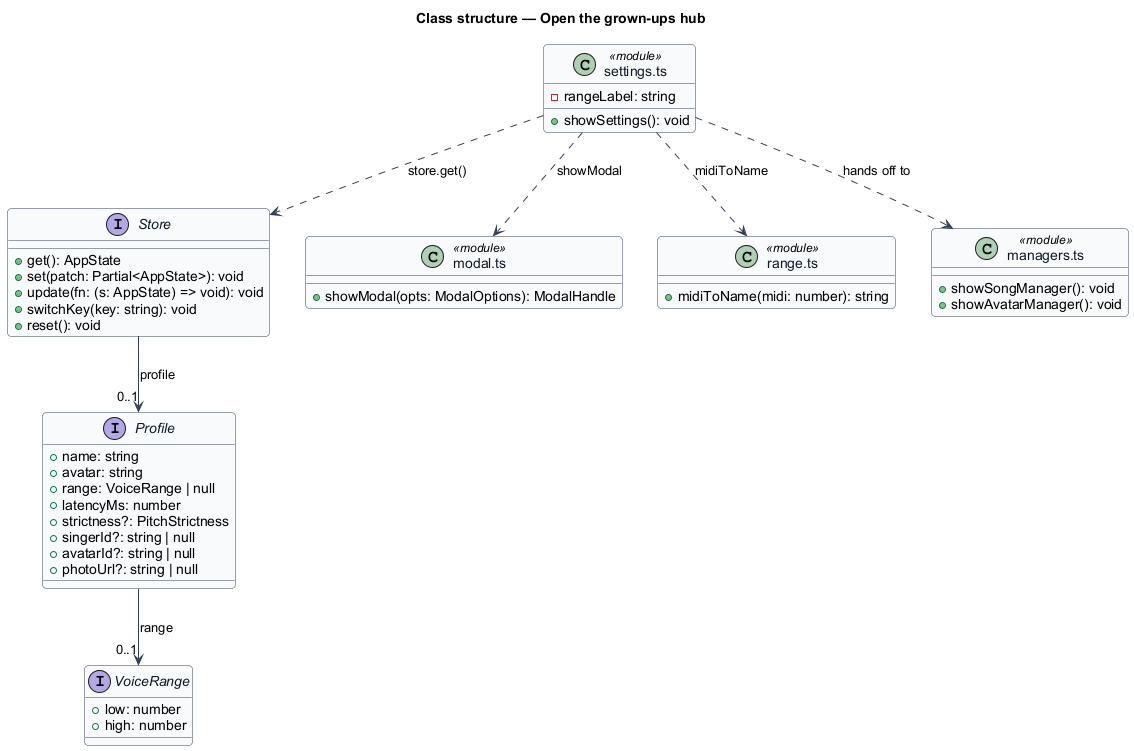

The diagram above was rendered by PlantUML. Its source (embedded in the PNG):
@startuml
' --- shared skin header ---
skinparam backgroundColor #FFFFFF
skinparam shadowing false
skinparam roundcorner 8
skinparam defaultFontName Arial
skinparam ArrowColor #344054
skinparam class {
  BorderColor #344054
  FontColor #101828
  BackgroundColor #F9FAFB
}
' --------------------------
title Class structure — Open the grown-ups hub

class "settings.ts" as SettingsMod <<module>> {
  +showSettings(): void
  -rangeLabel: string
}

interface Profile {
  +name: string
  +avatar: string
  +range: VoiceRange | null
  +latencyMs: number
  +strictness?: PitchStrictness
  +singerId?: string | null
  +avatarId?: string | null
  +photoUrl?: string | null
}

interface VoiceRange {
  +low: number
  +high: number
}

interface Store {
  +get(): AppState
  +set(patch: Partial<AppState>): void
  +update(fn: (s: AppState) => void): void
  +switchKey(key: string): void
  +reset(): void
}

class "modal.ts" as ModalMod <<module>> {
  +showModal(opts: ModalOptions): ModalHandle
}

class "range.ts" as RangeMod <<module>> {
  +midiToName(midi: number): string
}

class "managers.ts" as ManagersMod <<module>> {
  +showSongManager(): void
  +showAvatarManager(): void
}

SettingsMod ..> ModalMod : showModal
SettingsMod ..> RangeMod : midiToName
SettingsMod ..> ManagersMod : hands off to
SettingsMod ..> Store : store.get()
Store --> "0..1" Profile : profile
Profile --> "0..1" VoiceRange : range
@enduml